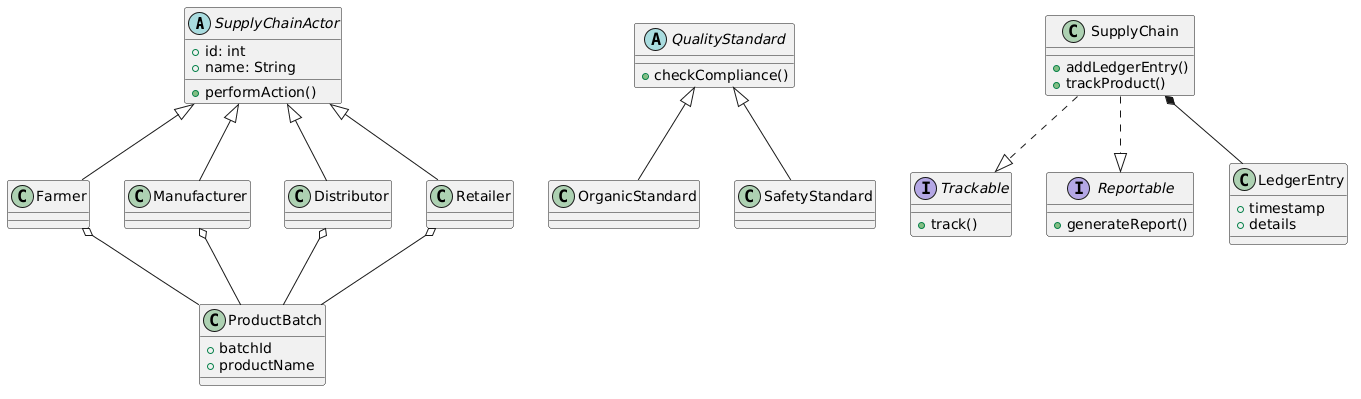

The diagram above was rendered by PlantUML. Its source (embedded in the PNG):
@startuml
'=========================
' ABSTRACT CLASSES
'=========================

abstract class SupplyChainActor {
    +id: int
    +name: String
    +performAction()
}

abstract class QualityStandard {
    +checkCompliance()
}

'=========================
' INTERFACES (ABCs)
'=========================

interface Trackable {
    +track()
}

interface Reportable {
    +generateReport()
}

'=========================
' SUBCLASSES
'=========================

class Farmer
class Manufacturer
class Distributor
class Retailer

SupplyChainActor <|-- Farmer
SupplyChainActor <|-- Manufacturer
SupplyChainActor <|-- Distributor
SupplyChainActor <|-- Retailer

class OrganicStandard
class SafetyStandard

QualityStandard <|-- OrganicStandard
QualityStandard <|-- SafetyStandard

'=========================
' MAIN CLASSES
'=========================

class SupplyChain {
    +addLedgerEntry()
    +trackProduct()
}

class LedgerEntry {
    +timestamp
    +details
}

class ProductBatch {
    +batchId
    +productName
}

'=========================
' REALIZATION
'=========================

SupplyChain ..|> Trackable
SupplyChain ..|> Reportable

'=========================
' COMPOSITION
'=========================

SupplyChain *-- LedgerEntry

'=========================
' AGGREGATION
'=========================

Farmer o-- ProductBatch
Manufacturer o-- ProductBatch
Distributor o-- ProductBatch
Retailer o-- ProductBatch
@enduml